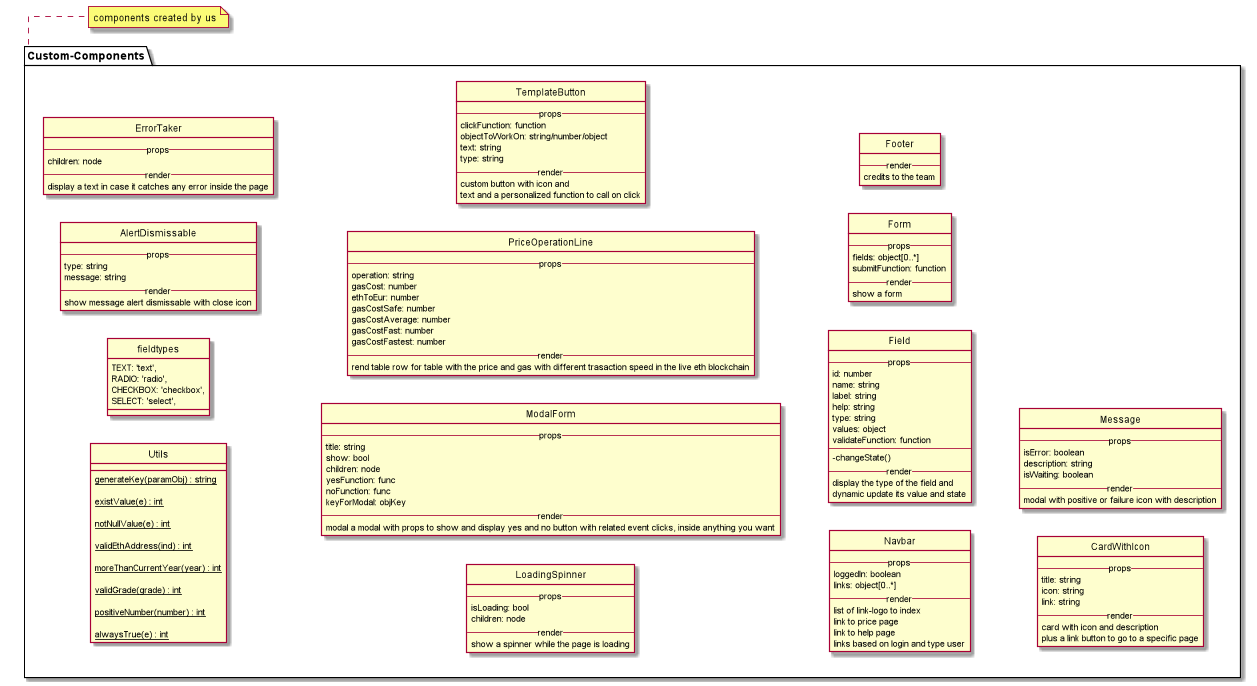

The diagram above was rendered by PlantUML. Its source (embedded in the PNG):
@startuml

hide circle


skinparam classAttributeIconSize 0

skinparam linetype ortho

skinparam hide circle

left to right direction



package Custom-Components as CustomComponents {


class Utils{

{static} generateKey(paramObj) : string

{static} existValue(e) : int

{static} notNullValue(e) : int

{static} validEthAddress(ind) : int

{static} moreThanCurrentYear(year) : int

{static} validGrade(grade) : int

{static} positiveNumber(number) : int

{static} alwaysTrue(e) : int

}

enum fieldtypes {
  TEXT: 'text',
  RADIO: 'radio',
  CHECKBOX: 'checkbox',
  SELECT: 'select',
}


class AlertDismissable{
    --props--
       type: string
       message: string
    --render--
    show message alert dismissable with close icon
}


class ErrorTaker{
    --props--
       children: node
    --render--
    display a text in case it catches any error inside the page
}


class LoadingSpinner{
    --props--
       isLoading: bool
       children: node
    --render--
    show a spinner while the page is loading
}


class ModalForm{
    --props--
       title: string
       show: bool
	   children: node
	   yesFunction: func
	   noFunction: func
	   keyForModal: objKey
    --render--
    modal a modal with props to show and display yes and no button with related event clicks, inside anything you want
}


class PriceOperationLine{
    --props--
       operation: string
       gasCost: number
	   ethToEur: number
       gasCostSafe: number
       gasCostAverage: number
       gasCostFast: number
       gasCostFastest: number
    --render--
    rend table row for table with the price and gas with different trasaction speed in the live eth blockchain
}

class TemplateButton{
    --props--
        clickFunction: function
        objectToWorkOn: string/number/object
        text: string
        type: string
    --render--
        custom button with icon and
         text and a personalized function to call on click
}

class Navbar{
  --props--
    loggedIn: boolean
    links: object[0..*]
  --render--
    list of link-logo to index
    link to price page
    link to help page
    links based on login and type user
}


class Field{
    --props--
        id: number
        name: string
        label: string
        help: string
        type: string
        values: object
        validateFunction: function
    ----
        - changeState()
    --render--
        display the type of the field and
        dynamic update its value and state
}

class Form{
    --props--
        fields: object[0..*]
        submitFunction: function
    --render--
        show a form
}

class Footer{
  --render--
    credits to the team
}


class CardWithIcon{
    --props--
        title: string
        icon: string
        link: string
    --render--
        card with icon and description
        plus a link button to go to a specific page
}

class Message {
    --props--
       isError: boolean
       description: string
	   isWaiting: boolean
    --render--
    modal with positive or failure icon with description
}


}

note bottom of CustomComponents: components created by us




@enduml